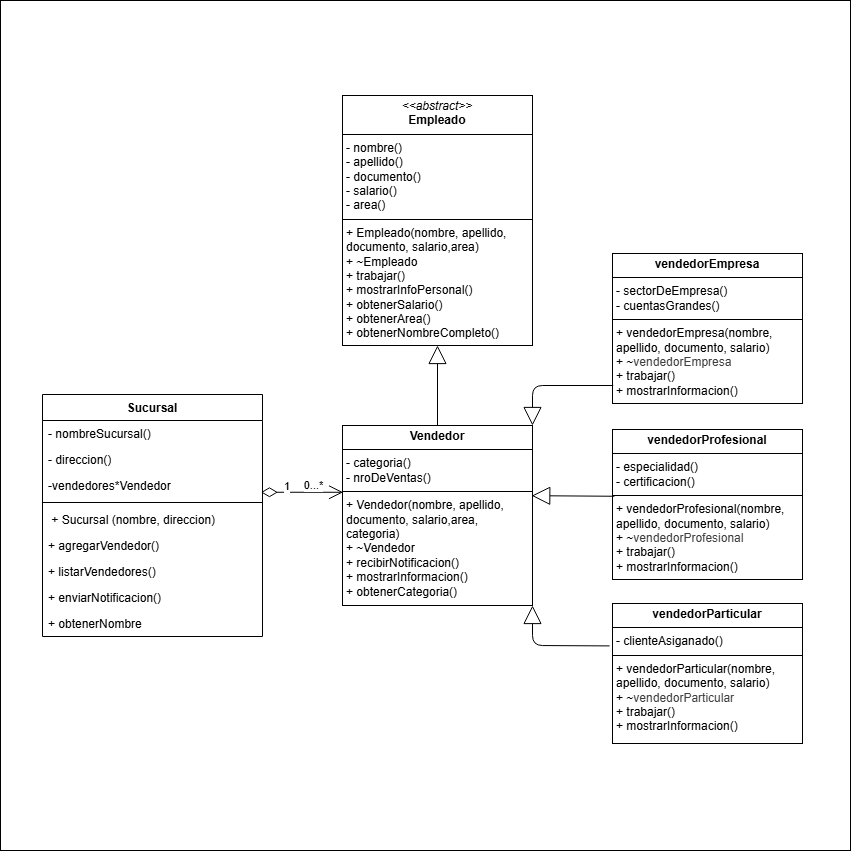

The diagram above was exported from draw.io. Its source (the exported page's mxGraphModel, read from the mxfile embedded in the PNG):
<mxGraphModel dx="1438" dy="726" grid="1" gridSize="10" guides="1" tooltips="1" connect="1" arrows="1" fold="1" page="1" pageScale="1" pageWidth="850" pageHeight="1100" math="0" shadow="0">
  <root>
    <mxCell id="0" />
    <mxCell id="1" parent="0" />
    <mxCell id="33" value="" style="whiteSpace=wrap;html=1;aspect=fixed;" vertex="1" parent="1">
      <mxGeometry x="40" y="140" width="850" height="850" as="geometry" />
    </mxCell>
    <mxCell id="3" value="Sucursal" style="swimlane;fontStyle=1;align=center;verticalAlign=top;childLayout=stackLayout;horizontal=1;startSize=26;horizontalStack=0;resizeParent=1;resizeParentMax=0;resizeLast=0;collapsible=1;marginBottom=0;whiteSpace=wrap;html=1;" vertex="1" parent="1">
      <mxGeometry x="82" y="534" width="220" height="242" as="geometry" />
    </mxCell>
    <mxCell id="4" value="- nombreSucursal()" style="text;strokeColor=none;fillColor=none;align=left;verticalAlign=top;spacingLeft=4;spacingRight=4;overflow=hidden;rotatable=0;points=[[0,0.5],[1,0.5]];portConstraint=eastwest;whiteSpace=wrap;html=1;" vertex="1" parent="3">
      <mxGeometry y="26" width="220" height="26" as="geometry" />
    </mxCell>
    <mxCell id="9" value="- direccion()" style="text;strokeColor=none;fillColor=none;align=left;verticalAlign=top;spacingLeft=4;spacingRight=4;overflow=hidden;rotatable=0;points=[[0,0.5],[1,0.5]];portConstraint=eastwest;whiteSpace=wrap;html=1;" vertex="1" parent="3">
      <mxGeometry y="52" width="220" height="26" as="geometry" />
    </mxCell>
    <mxCell id="10" value="-vendedores*Vendedor" style="text;strokeColor=none;fillColor=none;align=left;verticalAlign=top;spacingLeft=4;spacingRight=4;overflow=hidden;rotatable=0;points=[[0,0.5],[1,0.5]];portConstraint=eastwest;whiteSpace=wrap;html=1;" vertex="1" parent="3">
      <mxGeometry y="78" width="220" height="26" as="geometry" />
    </mxCell>
    <mxCell id="5" value="" style="line;strokeWidth=1;fillColor=none;align=left;verticalAlign=middle;spacingTop=-1;spacingLeft=3;spacingRight=3;rotatable=0;labelPosition=right;points=[];portConstraint=eastwest;strokeColor=inherit;" vertex="1" parent="3">
      <mxGeometry y="104" width="220" height="8" as="geometry" />
    </mxCell>
    <mxCell id="6" value="&amp;nbsp;+ Sucursal (nombre, direccion)" style="text;strokeColor=none;fillColor=none;align=left;verticalAlign=top;spacingLeft=4;spacingRight=4;overflow=hidden;rotatable=0;points=[[0,0.5],[1,0.5]];portConstraint=eastwest;whiteSpace=wrap;html=1;" vertex="1" parent="3">
      <mxGeometry y="112" width="220" height="26" as="geometry" />
    </mxCell>
    <mxCell id="11" value="+ agregarVendedor()" style="text;strokeColor=none;fillColor=none;align=left;verticalAlign=top;spacingLeft=4;spacingRight=4;overflow=hidden;rotatable=0;points=[[0,0.5],[1,0.5]];portConstraint=eastwest;whiteSpace=wrap;html=1;" vertex="1" parent="3">
      <mxGeometry y="138" width="220" height="26" as="geometry" />
    </mxCell>
    <mxCell id="12" value="+ listarVendedores()" style="text;strokeColor=none;fillColor=none;align=left;verticalAlign=top;spacingLeft=4;spacingRight=4;overflow=hidden;rotatable=0;points=[[0,0.5],[1,0.5]];portConstraint=eastwest;whiteSpace=wrap;html=1;" vertex="1" parent="3">
      <mxGeometry y="164" width="220" height="26" as="geometry" />
    </mxCell>
    <mxCell id="13" value="+ enviarNotificacion()" style="text;strokeColor=none;fillColor=none;align=left;verticalAlign=top;spacingLeft=4;spacingRight=4;overflow=hidden;rotatable=0;points=[[0,0.5],[1,0.5]];portConstraint=eastwest;whiteSpace=wrap;html=1;" vertex="1" parent="3">
      <mxGeometry y="190" width="220" height="26" as="geometry" />
    </mxCell>
    <mxCell id="14" value="+ obtenerNombre" style="text;strokeColor=none;fillColor=none;align=left;verticalAlign=top;spacingLeft=4;spacingRight=4;overflow=hidden;rotatable=0;points=[[0,0.5],[1,0.5]];portConstraint=eastwest;whiteSpace=wrap;html=1;" vertex="1" parent="3">
      <mxGeometry y="216" width="220" height="26" as="geometry" />
    </mxCell>
    <mxCell id="15" value="&lt;p style=&quot;margin:0px;margin-top:4px;text-align:center;&quot;&gt;&lt;i&gt;&amp;lt;&amp;lt;abstract&amp;gt;&amp;gt;&lt;/i&gt;&lt;br&gt;&lt;b&gt;Empleado&lt;/b&gt;&lt;/p&gt;&lt;hr size=&quot;1&quot; style=&quot;border-style:solid;&quot;&gt;&lt;p style=&quot;margin:0px;margin-left:4px;&quot;&gt;- nombre()&lt;/p&gt;&lt;p style=&quot;margin:0px;margin-left:4px;&quot;&gt;- apellido()&lt;/p&gt;&lt;p style=&quot;margin:0px;margin-left:4px;&quot;&gt;- documento()&lt;/p&gt;&lt;p style=&quot;margin:0px;margin-left:4px;&quot;&gt;- salario()&lt;/p&gt;&lt;p style=&quot;margin:0px;margin-left:4px;&quot;&gt;- area()&lt;/p&gt;&lt;hr size=&quot;1&quot; style=&quot;border-style:solid;&quot;&gt;&lt;p style=&quot;margin:0px;margin-left:4px;&quot;&gt;+ Empleado(nombre, apellido, documento, salario,area)&lt;/p&gt;&lt;p style=&quot;margin:0px;margin-left:4px;&quot;&gt;+ ~Empleado&lt;/p&gt;&lt;p style=&quot;margin:0px;margin-left:4px;&quot;&gt;+ trabajar()&lt;/p&gt;&lt;p style=&quot;margin:0px;margin-left:4px;&quot;&gt;+ mostrarInfoPersonal()&lt;/p&gt;&lt;p style=&quot;margin:0px;margin-left:4px;&quot;&gt;+ obtenerSalario()&lt;/p&gt;&lt;p style=&quot;margin:0px;margin-left:4px;&quot;&gt;+ obtenerArea()&lt;/p&gt;&lt;p style=&quot;margin:0px;margin-left:4px;&quot;&gt;+ obtenerNombreCompleto()&lt;/p&gt;" style="verticalAlign=top;align=left;overflow=fill;html=1;whiteSpace=wrap;" vertex="1" parent="1">
      <mxGeometry x="382" y="235" width="190" height="250" as="geometry" />
    </mxCell>
    <mxCell id="16" value="&lt;p style=&quot;margin:0px;margin-top:4px;text-align:center;&quot;&gt;&lt;b&gt;Vendedor&lt;/b&gt;&lt;/p&gt;&lt;hr size=&quot;1&quot; style=&quot;border-style:solid;&quot;&gt;&lt;p style=&quot;margin:0px;margin-left:4px;&quot;&gt;- categoria()&lt;/p&gt;&lt;p style=&quot;margin:0px;margin-left:4px;&quot;&gt;- nroDeVentas()&lt;/p&gt;&lt;hr size=&quot;1&quot; style=&quot;border-style:solid;&quot;&gt;&lt;p style=&quot;margin:0px;margin-left:4px;&quot;&gt;+ Vendedor(nombre, apellido, documento, salario,area, categoria)&lt;/p&gt;&lt;p style=&quot;margin:0px;margin-left:4px;&quot;&gt;+ ~Vendedor&lt;/p&gt;&lt;p style=&quot;margin:0px;margin-left:4px;&quot;&gt;+ recibirNotificacion()&lt;/p&gt;&lt;p style=&quot;margin:0px;margin-left:4px;&quot;&gt;+ mostrarInformacion()&lt;/p&gt;&lt;p style=&quot;margin:0px;margin-left:4px;&quot;&gt;+ obtenerCategoria()&lt;/p&gt;" style="verticalAlign=top;align=left;overflow=fill;html=1;whiteSpace=wrap;" vertex="1" parent="1">
      <mxGeometry x="382" y="565" width="190" height="180" as="geometry" />
    </mxCell>
    <mxCell id="19" value="" style="endArrow=block;endSize=16;endFill=0;html=1;entryX=0.5;entryY=1;entryDx=0;entryDy=0;exitX=0.5;exitY=0;exitDx=0;exitDy=0;" edge="1" parent="1" source="16" target="15">
      <mxGeometry width="160" relative="1" as="geometry">
        <mxPoint x="382" y="545" as="sourcePoint" />
        <mxPoint x="542" y="545" as="targetPoint" />
      </mxGeometry>
    </mxCell>
    <mxCell id="20" value="&lt;p style=&quot;margin:0px;margin-top:4px;text-align:center;&quot;&gt;&lt;b&gt;vendedorParticular&lt;/b&gt;&lt;/p&gt;&lt;hr size=&quot;1&quot; style=&quot;border-style:solid;&quot;&gt;&lt;p style=&quot;margin:0px;margin-left:4px;&quot;&gt;- clienteAsiganado()&lt;/p&gt;&lt;hr size=&quot;1&quot; style=&quot;border-style:solid;&quot;&gt;&lt;p style=&quot;margin:0px;margin-left:4px;&quot;&gt;+ vendedorParticular(nombre, apellido, documento, salario)&lt;/p&gt;&lt;p style=&quot;margin:0px;margin-left:4px;&quot;&gt;+ ~&lt;span style=&quot;color: rgb(63, 63, 63); background-color: transparent;&quot;&gt;vendedorParticular&lt;/span&gt;&lt;/p&gt;&lt;p style=&quot;margin:0px;margin-left:4px;&quot;&gt;+ trabajar()&lt;/p&gt;&lt;p style=&quot;margin:0px;margin-left:4px;&quot;&gt;+ mostrarInformacion()&lt;/p&gt;" style="verticalAlign=top;align=left;overflow=fill;html=1;whiteSpace=wrap;" vertex="1" parent="1">
      <mxGeometry x="652" y="743" width="190" height="140" as="geometry" />
    </mxCell>
    <mxCell id="22" value="&lt;p style=&quot;margin:0px;margin-top:4px;text-align:center;&quot;&gt;&lt;b&gt;vendedorProfesional&lt;/b&gt;&lt;/p&gt;&lt;hr size=&quot;1&quot; style=&quot;border-style:solid;&quot;&gt;&lt;p style=&quot;margin:0px;margin-left:4px;&quot;&gt;- especialidad()&lt;/p&gt;&lt;p style=&quot;margin:0px;margin-left:4px;&quot;&gt;- certificacion()&lt;/p&gt;&lt;hr size=&quot;1&quot; style=&quot;border-style:solid;&quot;&gt;&lt;p style=&quot;margin:0px;margin-left:4px;&quot;&gt;+ vendedorProfesional(nombre, apellido, documento, salario)&lt;/p&gt;&lt;p style=&quot;margin:0px;margin-left:4px;&quot;&gt;+ ~&lt;span style=&quot;color: rgb(63, 63, 63); background-color: transparent;&quot;&gt;vendedorProfesional&lt;/span&gt;&lt;/p&gt;&lt;p style=&quot;margin:0px;margin-left:4px;&quot;&gt;+ trabajar()&lt;/p&gt;&lt;p style=&quot;margin:0px;margin-left:4px;&quot;&gt;+ mostrarInformacion()&lt;/p&gt;" style="verticalAlign=top;align=left;overflow=fill;html=1;whiteSpace=wrap;" vertex="1" parent="1">
      <mxGeometry x="652" y="569" width="190" height="150" as="geometry" />
    </mxCell>
    <mxCell id="24" value="&lt;p style=&quot;margin:0px;margin-top:4px;text-align:center;&quot;&gt;&lt;b&gt;vendedorEmpresa&lt;/b&gt;&lt;/p&gt;&lt;hr size=&quot;1&quot; style=&quot;border-style:solid;&quot;&gt;&lt;p style=&quot;margin:0px;margin-left:4px;&quot;&gt;- sectorDeEmpresa()&lt;/p&gt;&lt;p style=&quot;margin:0px;margin-left:4px;&quot;&gt;- cuentasGrandes()&lt;/p&gt;&lt;hr size=&quot;1&quot; style=&quot;border-style:solid;&quot;&gt;&lt;p style=&quot;margin:0px;margin-left:4px;&quot;&gt;+ vendedorEmpresa(nombre, apellido, documento, salario)&lt;/p&gt;&lt;p style=&quot;margin:0px;margin-left:4px;&quot;&gt;+ ~&lt;span style=&quot;color: rgb(63, 63, 63); background-color: transparent;&quot;&gt;vendedorEmpresa&lt;/span&gt;&lt;/p&gt;&lt;p style=&quot;margin:0px;margin-left:4px;&quot;&gt;+ trabajar()&lt;/p&gt;&lt;p style=&quot;margin:0px;margin-left:4px;&quot;&gt;+ mostrarInformacion()&lt;/p&gt;" style="verticalAlign=top;align=left;overflow=fill;html=1;whiteSpace=wrap;" vertex="1" parent="1">
      <mxGeometry x="652" y="393" width="190" height="150" as="geometry" />
    </mxCell>
    <mxCell id="28" value="1" style="endArrow=open;html=1;endSize=12;startArrow=diamondThin;startSize=14;startFill=0;edgeStyle=orthogonalEdgeStyle;align=left;verticalAlign=bottom;exitX=0.993;exitY=0.76;exitDx=0;exitDy=0;exitPerimeter=0;entryX=0.003;entryY=0.371;entryDx=0;entryDy=0;entryPerimeter=0;" edge="1" parent="1" source="10" target="16">
      <mxGeometry x="-0.4753" y="-3" relative="1" as="geometry">
        <mxPoint x="222" y="545" as="sourcePoint" />
        <mxPoint x="382" y="545" as="targetPoint" />
        <mxPoint as="offset" />
      </mxGeometry>
    </mxCell>
    <mxCell id="29" value="0...*" style="edgeLabel;html=1;align=center;verticalAlign=middle;resizable=0;points=[];" vertex="1" connectable="0" parent="28">
      <mxGeometry x="0.7562" y="4" relative="1" as="geometry">
        <mxPoint x="-20" y="-3" as="offset" />
      </mxGeometry>
    </mxCell>
    <mxCell id="30" value="" style="endArrow=block;endSize=16;endFill=0;html=1;entryX=1;entryY=1;entryDx=0;entryDy=0;exitX=-0.015;exitY=0.303;exitDx=0;exitDy=0;exitPerimeter=0;" edge="1" parent="1" source="20" target="16">
      <mxGeometry width="160" relative="1" as="geometry">
        <mxPoint x="487" y="575" as="sourcePoint" />
        <mxPoint x="487" y="495" as="targetPoint" />
        <Array as="points">
          <mxPoint x="572" y="785" />
        </Array>
      </mxGeometry>
    </mxCell>
    <mxCell id="31" value="" style="endArrow=block;endSize=16;endFill=0;html=1;entryX=0.996;entryY=0.39;entryDx=0;entryDy=0;exitX=0.01;exitY=0.425;exitDx=0;exitDy=0;entryPerimeter=0;exitPerimeter=0;" edge="1" parent="1" target="16">
      <mxGeometry width="160" relative="1" as="geometry">
        <mxPoint x="653.9000000000001" y="635.75" as="sourcePoint" />
        <mxPoint x="569.9100000000001" y="630.94" as="targetPoint" />
      </mxGeometry>
    </mxCell>
    <mxCell id="32" value="" style="endArrow=block;endSize=16;endFill=0;html=1;entryX=1;entryY=0;entryDx=0;entryDy=0;exitX=0.004;exitY=0.88;exitDx=0;exitDy=0;exitPerimeter=0;" edge="1" parent="1" source="24" target="16">
      <mxGeometry width="160" relative="1" as="geometry">
        <mxPoint x="662" y="754" as="sourcePoint" />
        <mxPoint x="582" y="755" as="targetPoint" />
        <Array as="points">
          <mxPoint x="572" y="525" />
        </Array>
      </mxGeometry>
    </mxCell>
  </root>
</mxGraphModel>